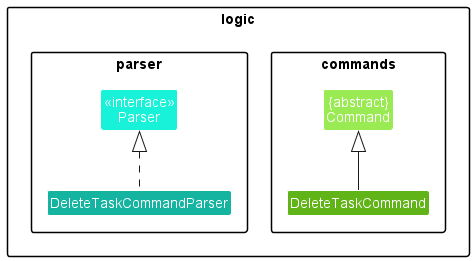

The diagram above was rendered by PlantUML. Its source (embedded in the PNG):
@startuml
'https://plantuml.com/class-diagram
!include style.puml

package logic {

package commands {
Class "{abstract}\nCommand" as Command #9AEA54
Class DeleteTaskCommand #61B417 extends Command
}

package parser {
Class "<<interface>>\nParser" as Parser #18F2D8
Class DeleteTaskCommandParser #15B4A1 implements Parser

}

@enduml